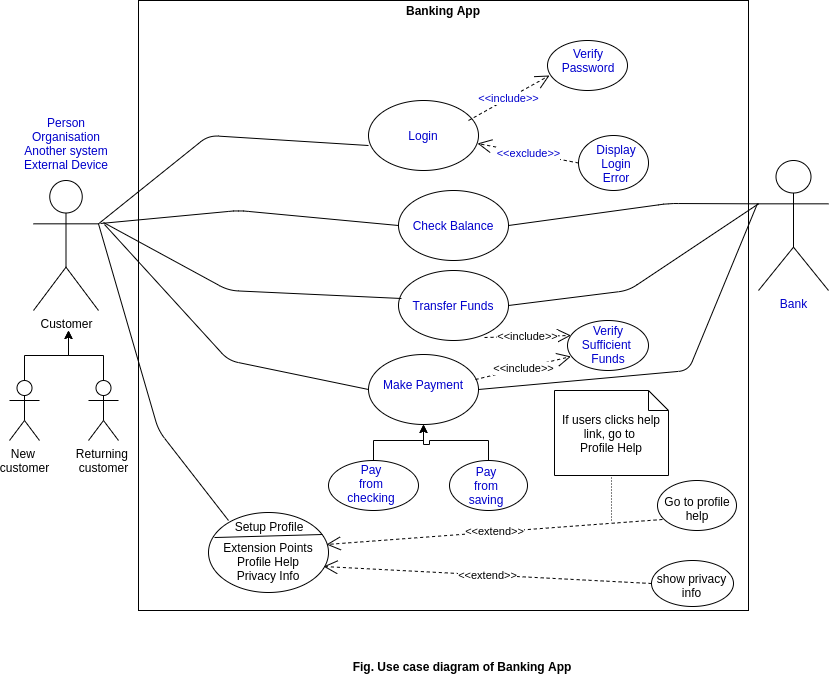

The diagram above was exported from draw.io. Its source (the exported page's mxGraphModel, read from the mxfile embedded in the PNG):
<mxGraphModel dx="868" dy="593" grid="1" gridSize="10" guides="1" tooltips="1" connect="1" arrows="1" fold="1" page="1" pageScale="1" pageWidth="850" pageHeight="1100" math="0" shadow="0">
  <root>
    <mxCell id="0" />
    <mxCell id="1" parent="0" />
    <mxCell id="EE8BDoD_uVvRygm9UteD-1" value="" style="whiteSpace=wrap;html=1;aspect=fixed;imageHeight=24;resizeHeight=1;" vertex="1" parent="1">
      <mxGeometry x="140" y="50" width="610" height="610" as="geometry" />
    </mxCell>
    <mxCell id="EE8BDoD_uVvRygm9UteD-2" value="Banking App" style="text;html=1;strokeColor=none;align=center;verticalAlign=middle;whiteSpace=wrap;rounded=0;fontStyle=1" vertex="1" parent="1">
      <mxGeometry x="400" y="50" width="90" height="20" as="geometry" />
    </mxCell>
    <mxCell id="EE8BDoD_uVvRygm9UteD-3" value="Customer" style="shape=umlActor;verticalLabelPosition=bottom;verticalAlign=top;html=1;outlineConnect=0;" vertex="1" parent="1">
      <mxGeometry x="35" y="230" width="65" height="130" as="geometry" />
    </mxCell>
    <mxCell id="EE8BDoD_uVvRygm9UteD-4" value="Person&lt;br&gt;Organisation&lt;br&gt;Another system&lt;br&gt;External Device" style="text;html=1;strokeColor=none;fillColor=none;align=center;verticalAlign=middle;whiteSpace=wrap;rounded=0;fontColor=#0000CC;" vertex="1" parent="1">
      <mxGeometry x="22.5" y="163" width="90" height="60" as="geometry" />
    </mxCell>
    <mxCell id="EE8BDoD_uVvRygm9UteD-9" value="Bank" style="shape=umlActor;verticalLabelPosition=bottom;verticalAlign=top;html=1;outlineConnect=0;fontColor=#0000CC;" vertex="1" parent="1">
      <mxGeometry x="760" y="210" width="70" height="130" as="geometry" />
    </mxCell>
    <mxCell id="EE8BDoD_uVvRygm9UteD-11" value="" style="ellipse;whiteSpace=wrap;html=1;fontColor=#0000CC;" vertex="1" parent="1">
      <mxGeometry x="370" y="150" width="110" height="70" as="geometry" />
    </mxCell>
    <mxCell id="EE8BDoD_uVvRygm9UteD-12" value="Login" style="text;html=1;strokeColor=none;fillColor=none;align=center;verticalAlign=middle;whiteSpace=wrap;rounded=0;fontColor=#0000CC;" vertex="1" parent="1">
      <mxGeometry x="380" y="170" width="90" height="30" as="geometry" />
    </mxCell>
    <mxCell id="EE8BDoD_uVvRygm9UteD-13" value="" style="ellipse;whiteSpace=wrap;html=1;fontColor=#0000CC;" vertex="1" parent="1">
      <mxGeometry x="400" y="240" width="110" height="70" as="geometry" />
    </mxCell>
    <mxCell id="EE8BDoD_uVvRygm9UteD-14" value="Check Balance" style="text;html=1;strokeColor=none;fillColor=none;align=center;verticalAlign=middle;whiteSpace=wrap;rounded=0;fontColor=#0000CC;" vertex="1" parent="1">
      <mxGeometry x="410" y="260" width="90" height="30" as="geometry" />
    </mxCell>
    <mxCell id="EE8BDoD_uVvRygm9UteD-18" value="" style="ellipse;whiteSpace=wrap;html=1;fontColor=#0000CC;" vertex="1" parent="1">
      <mxGeometry x="400" y="320" width="110" height="70" as="geometry" />
    </mxCell>
    <mxCell id="EE8BDoD_uVvRygm9UteD-16" value="Transfer Funds" style="text;html=1;strokeColor=none;fillColor=none;align=center;verticalAlign=middle;whiteSpace=wrap;rounded=0;fontColor=#0000CC;" vertex="1" parent="1">
      <mxGeometry x="410" y="340" width="90" height="30" as="geometry" />
    </mxCell>
    <mxCell id="EE8BDoD_uVvRygm9UteD-17" value="" style="ellipse;whiteSpace=wrap;html=1;fontColor=#0000CC;" vertex="1" parent="1">
      <mxGeometry x="370" y="404" width="110" height="70" as="geometry" />
    </mxCell>
    <mxCell id="EE8BDoD_uVvRygm9UteD-19" value="Make Payment" style="text;html=1;strokeColor=none;fillColor=none;align=center;verticalAlign=middle;whiteSpace=wrap;rounded=0;fontColor=#0000CC;" vertex="1" parent="1">
      <mxGeometry x="380" y="419" width="90" height="30" as="geometry" />
    </mxCell>
    <mxCell id="EE8BDoD_uVvRygm9UteD-27" value="" style="endArrow=none;html=1;fontColor=#0000CC;exitX=1;exitY=0.3333333333333333;exitDx=0;exitDy=0;exitPerimeter=0;entryX=0;entryY=0.643;entryDx=0;entryDy=0;entryPerimeter=0;" edge="1" parent="1" source="EE8BDoD_uVvRygm9UteD-3" target="EE8BDoD_uVvRygm9UteD-11">
      <mxGeometry width="50" height="50" relative="1" as="geometry">
        <mxPoint x="250" y="280" as="sourcePoint" />
        <mxPoint x="300" y="230" as="targetPoint" />
        <Array as="points">
          <mxPoint x="210" y="185" />
        </Array>
      </mxGeometry>
    </mxCell>
    <mxCell id="EE8BDoD_uVvRygm9UteD-29" value="" style="endArrow=none;html=1;fontColor=#0000CC;entryX=0;entryY=0.5;entryDx=0;entryDy=0;" edge="1" parent="1" target="EE8BDoD_uVvRygm9UteD-13">
      <mxGeometry width="50" height="50" relative="1" as="geometry">
        <mxPoint x="102" y="273" as="sourcePoint" />
        <mxPoint x="372.99" y="311.02" as="targetPoint" />
        <Array as="points">
          <mxPoint x="240" y="260" />
        </Array>
      </mxGeometry>
    </mxCell>
    <mxCell id="EE8BDoD_uVvRygm9UteD-30" value="" style="endArrow=none;html=1;fontColor=#0000CC;entryX=0.027;entryY=0.4;entryDx=0;entryDy=0;entryPerimeter=0;" edge="1" parent="1" target="EE8BDoD_uVvRygm9UteD-18">
      <mxGeometry width="50" height="50" relative="1" as="geometry">
        <mxPoint x="105" y="272" as="sourcePoint" />
        <mxPoint x="371" y="417" as="targetPoint" />
        <Array as="points">
          <mxPoint x="230" y="340" />
        </Array>
      </mxGeometry>
    </mxCell>
    <mxCell id="EE8BDoD_uVvRygm9UteD-31" value="" style="endArrow=none;html=1;fontColor=#0000CC;entryX=0;entryY=0.5;entryDx=0;entryDy=0;" edge="1" parent="1" target="EE8BDoD_uVvRygm9UteD-17">
      <mxGeometry width="50" height="50" relative="1" as="geometry">
        <mxPoint x="106" y="274" as="sourcePoint" />
        <mxPoint x="186" y="334" as="targetPoint" />
        <Array as="points">
          <mxPoint x="230" y="410" />
        </Array>
      </mxGeometry>
    </mxCell>
    <mxCell id="EE8BDoD_uVvRygm9UteD-34" value="" style="endArrow=none;html=1;fontColor=#0000CC;entryX=0;entryY=0.3333333333333333;entryDx=0;entryDy=0;entryPerimeter=0;" edge="1" parent="1" target="EE8BDoD_uVvRygm9UteD-9">
      <mxGeometry width="50" height="50" relative="1" as="geometry">
        <mxPoint x="510" y="275" as="sourcePoint" />
        <mxPoint x="590" y="200" as="targetPoint" />
        <Array as="points">
          <mxPoint x="670" y="253" />
        </Array>
      </mxGeometry>
    </mxCell>
    <mxCell id="EE8BDoD_uVvRygm9UteD-35" value="" style="endArrow=none;html=1;fontColor=#0000CC;exitX=1;exitY=0.5;exitDx=0;exitDy=0;entryX=0;entryY=0.3333333333333333;entryDx=0;entryDy=0;entryPerimeter=0;" edge="1" parent="1" source="EE8BDoD_uVvRygm9UteD-18" target="EE8BDoD_uVvRygm9UteD-9">
      <mxGeometry width="50" height="50" relative="1" as="geometry">
        <mxPoint x="610" y="400" as="sourcePoint" />
        <mxPoint x="660" y="350" as="targetPoint" />
        <Array as="points">
          <mxPoint x="630" y="340" />
        </Array>
      </mxGeometry>
    </mxCell>
    <mxCell id="EE8BDoD_uVvRygm9UteD-36" value="" style="endArrow=none;html=1;fontColor=#0000CC;exitX=1;exitY=0.5;exitDx=0;exitDy=0;" edge="1" parent="1" source="EE8BDoD_uVvRygm9UteD-17">
      <mxGeometry width="50" height="50" relative="1" as="geometry">
        <mxPoint x="479" y="548" as="sourcePoint" />
        <mxPoint x="759" y="253" as="targetPoint" />
        <Array as="points">
          <mxPoint x="690" y="420" />
        </Array>
      </mxGeometry>
    </mxCell>
    <mxCell id="EE8BDoD_uVvRygm9UteD-37" value="" style="ellipse;whiteSpace=wrap;html=1;fontColor=#0000CC;fillColor=none;" vertex="1" parent="1">
      <mxGeometry x="549" y="90" width="80" height="50" as="geometry" />
    </mxCell>
    <mxCell id="EE8BDoD_uVvRygm9UteD-38" value="" style="ellipse;whiteSpace=wrap;html=1;fontColor=#0000CC;fillColor=none;" vertex="1" parent="1">
      <mxGeometry x="580" y="185" width="70" height="55" as="geometry" />
    </mxCell>
    <mxCell id="EE8BDoD_uVvRygm9UteD-39" value="Verify Password" style="text;html=1;strokeColor=none;fillColor=none;align=center;verticalAlign=middle;whiteSpace=wrap;rounded=0;fontColor=#0000CC;" vertex="1" parent="1">
      <mxGeometry x="570" y="100" width="40" height="20" as="geometry" />
    </mxCell>
    <mxCell id="EE8BDoD_uVvRygm9UteD-40" value="Display Login Error" style="text;html=1;strokeColor=none;fillColor=none;align=center;verticalAlign=middle;whiteSpace=wrap;rounded=0;fontColor=#0000CC;" vertex="1" parent="1">
      <mxGeometry x="598" y="203" width="40" height="20" as="geometry" />
    </mxCell>
    <mxCell id="EE8BDoD_uVvRygm9UteD-41" value="" style="ellipse;whiteSpace=wrap;html=1;fontColor=#0000CC;fillColor=none;" vertex="1" parent="1">
      <mxGeometry x="569" y="370" width="81" height="50" as="geometry" />
    </mxCell>
    <mxCell id="EE8BDoD_uVvRygm9UteD-42" value="Verify Sufficient&amp;nbsp;&lt;br&gt;Funds" style="text;html=1;strokeColor=none;fillColor=none;align=center;verticalAlign=middle;whiteSpace=wrap;rounded=0;fontColor=#0000CC;" vertex="1" parent="1">
      <mxGeometry x="590" y="384" width="40" height="20" as="geometry" />
    </mxCell>
    <mxCell id="EE8BDoD_uVvRygm9UteD-67" style="edgeStyle=orthogonalEdgeStyle;rounded=0;orthogonalLoop=1;jettySize=auto;html=1;exitX=0.5;exitY=0;exitDx=0;exitDy=0;entryX=0.5;entryY=1;entryDx=0;entryDy=0;fontColor=#000000;" edge="1" parent="1" source="EE8BDoD_uVvRygm9UteD-43" target="EE8BDoD_uVvRygm9UteD-17">
      <mxGeometry relative="1" as="geometry" />
    </mxCell>
    <mxCell id="EE8BDoD_uVvRygm9UteD-43" value="" style="ellipse;whiteSpace=wrap;html=1;fontColor=#0000CC;fillColor=none;" vertex="1" parent="1">
      <mxGeometry x="330" y="510" width="90" height="50" as="geometry" />
    </mxCell>
    <mxCell id="EE8BDoD_uVvRygm9UteD-44" value="Pay from checking" style="text;html=1;strokeColor=none;fillColor=none;align=center;verticalAlign=middle;whiteSpace=wrap;rounded=0;fontColor=#0000CC;" vertex="1" parent="1">
      <mxGeometry x="353" y="523" width="40" height="20" as="geometry" />
    </mxCell>
    <mxCell id="EE8BDoD_uVvRygm9UteD-76" style="edgeStyle=orthogonalEdgeStyle;rounded=0;orthogonalLoop=1;jettySize=auto;html=1;exitX=0.5;exitY=0;exitDx=0;exitDy=0;fontColor=#000000;" edge="1" parent="1" source="EE8BDoD_uVvRygm9UteD-46" target="EE8BDoD_uVvRygm9UteD-17">
      <mxGeometry relative="1" as="geometry" />
    </mxCell>
    <mxCell id="EE8BDoD_uVvRygm9UteD-46" value="" style="ellipse;whiteSpace=wrap;html=1;fontColor=#0000CC;fillColor=none;" vertex="1" parent="1">
      <mxGeometry x="451" y="510" width="78" height="50" as="geometry" />
    </mxCell>
    <mxCell id="EE8BDoD_uVvRygm9UteD-50" value="Pay from saving" style="text;html=1;strokeColor=none;fillColor=none;align=center;verticalAlign=middle;whiteSpace=wrap;rounded=0;fontColor=#0000CC;" vertex="1" parent="1">
      <mxGeometry x="468" y="525" width="40" height="20" as="geometry" />
    </mxCell>
    <mxCell id="EE8BDoD_uVvRygm9UteD-54" value="&amp;lt;&amp;lt;include&amp;gt;&amp;gt;" style="endArrow=open;endSize=12;dashed=1;html=1;fontColor=#0000CC;entryX=0.025;entryY=0.7;entryDx=0;entryDy=0;entryPerimeter=0;exitX=1;exitY=0;exitDx=0;exitDy=0;" edge="1" parent="1" source="EE8BDoD_uVvRygm9UteD-12" target="EE8BDoD_uVvRygm9UteD-37">
      <mxGeometry width="160" relative="1" as="geometry">
        <mxPoint x="480" y="150" as="sourcePoint" />
        <mxPoint x="640" y="150" as="targetPoint" />
      </mxGeometry>
    </mxCell>
    <mxCell id="EE8BDoD_uVvRygm9UteD-61" value="&amp;lt;&amp;lt;exclude&amp;gt;&amp;gt;" style="endArrow=open;endSize=12;dashed=1;html=1;fontColor=#0000CC;exitX=0;exitY=0.5;exitDx=0;exitDy=0;entryX=0.991;entryY=0.614;entryDx=0;entryDy=0;entryPerimeter=0;" edge="1" parent="1" source="EE8BDoD_uVvRygm9UteD-38" target="EE8BDoD_uVvRygm9UteD-11">
      <mxGeometry width="160" relative="1" as="geometry">
        <mxPoint x="480" y="190" as="sourcePoint" />
        <mxPoint x="640" y="190" as="targetPoint" />
      </mxGeometry>
    </mxCell>
    <mxCell id="EE8BDoD_uVvRygm9UteD-62" value="Fig. Use case diagram of Banking App" style="text;html=1;strokeColor=none;fillColor=none;align=center;verticalAlign=middle;whiteSpace=wrap;rounded=0;fontStyle=1" vertex="1" parent="1">
      <mxGeometry x="339" y="691" width="250" height="50" as="geometry" />
    </mxCell>
    <mxCell id="EE8BDoD_uVvRygm9UteD-65" value="&amp;lt;&amp;lt;include&amp;gt;&amp;gt;" style="endArrow=open;endSize=12;dashed=1;html=1;fontColor=#000000;entryX=0.043;entryY=0.3;entryDx=0;entryDy=0;exitX=0.782;exitY=0.957;exitDx=0;exitDy=0;exitPerimeter=0;entryPerimeter=0;" edge="1" parent="1" source="EE8BDoD_uVvRygm9UteD-18" target="EE8BDoD_uVvRygm9UteD-41">
      <mxGeometry width="160" relative="1" as="geometry">
        <mxPoint x="480" y="430" as="sourcePoint" />
        <mxPoint x="640" y="430" as="targetPoint" />
      </mxGeometry>
    </mxCell>
    <mxCell id="EE8BDoD_uVvRygm9UteD-66" value="&amp;lt;&amp;lt;include&amp;gt;&amp;gt;" style="endArrow=open;endSize=12;dashed=1;html=1;fontColor=#000000;exitX=0.973;exitY=0.357;exitDx=0;exitDy=0;exitPerimeter=0;entryX=0.043;entryY=0.72;entryDx=0;entryDy=0;entryPerimeter=0;" edge="1" parent="1" source="EE8BDoD_uVvRygm9UteD-17" target="EE8BDoD_uVvRygm9UteD-41">
      <mxGeometry width="160" relative="1" as="geometry">
        <mxPoint x="480" y="500" as="sourcePoint" />
        <mxPoint x="640" y="500" as="targetPoint" />
      </mxGeometry>
    </mxCell>
    <mxCell id="EE8BDoD_uVvRygm9UteD-71" style="edgeStyle=orthogonalEdgeStyle;rounded=0;orthogonalLoop=1;jettySize=auto;html=1;exitX=0.5;exitY=0;exitDx=0;exitDy=0;exitPerimeter=0;fontColor=#000000;" edge="1" parent="1" source="EE8BDoD_uVvRygm9UteD-69">
      <mxGeometry relative="1" as="geometry">
        <mxPoint x="70" y="380" as="targetPoint" />
      </mxGeometry>
    </mxCell>
    <mxCell id="EE8BDoD_uVvRygm9UteD-69" value="New &lt;br&gt;customer" style="shape=umlActor;verticalLabelPosition=bottom;verticalAlign=top;html=1;outlineConnect=0;fontColor=#000000;fillColor=none;" vertex="1" parent="1">
      <mxGeometry x="11" y="430" width="30" height="60" as="geometry" />
    </mxCell>
    <mxCell id="EE8BDoD_uVvRygm9UteD-72" style="edgeStyle=orthogonalEdgeStyle;rounded=0;orthogonalLoop=1;jettySize=auto;html=1;exitX=0.5;exitY=0;exitDx=0;exitDy=0;exitPerimeter=0;fontColor=#000000;" edge="1" parent="1" source="EE8BDoD_uVvRygm9UteD-70">
      <mxGeometry relative="1" as="geometry">
        <mxPoint x="70" y="380" as="targetPoint" />
      </mxGeometry>
    </mxCell>
    <mxCell id="EE8BDoD_uVvRygm9UteD-70" value="Returning&amp;nbsp;&lt;br&gt;customer" style="shape=umlActor;verticalLabelPosition=bottom;verticalAlign=top;html=1;outlineConnect=0;fontColor=#000000;fillColor=none;" vertex="1" parent="1">
      <mxGeometry x="90" y="430" width="30" height="60" as="geometry" />
    </mxCell>
    <mxCell id="EE8BDoD_uVvRygm9UteD-78" value="" style="ellipse;whiteSpace=wrap;html=1;fontColor=#000000;fillColor=none;" vertex="1" parent="1">
      <mxGeometry x="210" y="562" width="120" height="80" as="geometry" />
    </mxCell>
    <mxCell id="EE8BDoD_uVvRygm9UteD-79" value="Setup Profile" style="text;html=1;strokeColor=none;fillColor=none;align=center;verticalAlign=middle;whiteSpace=wrap;rounded=0;fontColor=#000000;" vertex="1" parent="1">
      <mxGeometry x="226" y="561" width="90" height="30" as="geometry" />
    </mxCell>
    <mxCell id="EE8BDoD_uVvRygm9UteD-80" value="" style="endArrow=none;html=1;fontColor=#000000;exitX=0.05;exitY=0.313;exitDx=0;exitDy=0;entryX=0.95;entryY=0.275;entryDx=0;entryDy=0;entryPerimeter=0;exitPerimeter=0;" edge="1" parent="1" source="EE8BDoD_uVvRygm9UteD-78" target="EE8BDoD_uVvRygm9UteD-78">
      <mxGeometry width="50" height="50" relative="1" as="geometry">
        <mxPoint x="220" y="660" as="sourcePoint" />
        <mxPoint x="300" y="600" as="targetPoint" />
      </mxGeometry>
    </mxCell>
    <mxCell id="EE8BDoD_uVvRygm9UteD-81" value="Extension Points Profile Help&lt;br&gt;Privacy Info" style="text;html=1;strokeColor=none;fillColor=none;align=center;verticalAlign=middle;whiteSpace=wrap;rounded=0;fontColor=#000000;" vertex="1" parent="1">
      <mxGeometry x="215" y="606" width="110" height="10" as="geometry" />
    </mxCell>
    <mxCell id="EE8BDoD_uVvRygm9UteD-82" value="" style="endArrow=none;html=1;fontColor=#000000;entryX=1;entryY=0.3333333333333333;entryDx=0;entryDy=0;entryPerimeter=0;" edge="1" parent="1" target="EE8BDoD_uVvRygm9UteD-3">
      <mxGeometry width="50" height="50" relative="1" as="geometry">
        <mxPoint x="230" y="570" as="sourcePoint" />
        <mxPoint x="220" y="490" as="targetPoint" />
        <Array as="points">
          <mxPoint x="160" y="480" />
        </Array>
      </mxGeometry>
    </mxCell>
    <mxCell id="EE8BDoD_uVvRygm9UteD-83" value="" style="ellipse;whiteSpace=wrap;html=1;fontColor=#000000;fillColor=none;" vertex="1" parent="1">
      <mxGeometry x="659" y="530" width="79" height="50" as="geometry" />
    </mxCell>
    <mxCell id="EE8BDoD_uVvRygm9UteD-84" value="" style="ellipse;whiteSpace=wrap;html=1;fontColor=#000000;fillColor=none;" vertex="1" parent="1">
      <mxGeometry x="653" y="610" width="82" height="46" as="geometry" />
    </mxCell>
    <mxCell id="EE8BDoD_uVvRygm9UteD-85" value="Go to profile help" style="text;html=1;strokeColor=none;fillColor=none;align=center;verticalAlign=middle;whiteSpace=wrap;rounded=0;fontColor=#000000;" vertex="1" parent="1">
      <mxGeometry x="654" y="550" width="90" height="15" as="geometry" />
    </mxCell>
    <mxCell id="EE8BDoD_uVvRygm9UteD-86" value="show privacy info" style="text;html=1;strokeColor=none;fillColor=none;align=center;verticalAlign=middle;whiteSpace=wrap;rounded=0;fontColor=#000000;" vertex="1" parent="1">
      <mxGeometry x="657.25" y="627.25" width="72.5" height="14.5" as="geometry" />
    </mxCell>
    <mxCell id="EE8BDoD_uVvRygm9UteD-89" value="&amp;lt;&amp;lt;extend&amp;gt;&amp;gt;" style="endArrow=open;endSize=12;dashed=1;html=1;fontColor=#000000;entryX=0.983;entryY=0.4;entryDx=0;entryDy=0;entryPerimeter=0;exitX=0.063;exitY=0.78;exitDx=0;exitDy=0;exitPerimeter=0;" edge="1" parent="1" source="EE8BDoD_uVvRygm9UteD-83" target="EE8BDoD_uVvRygm9UteD-78">
      <mxGeometry width="160" relative="1" as="geometry">
        <mxPoint x="430" y="600" as="sourcePoint" />
        <mxPoint x="590" y="600" as="targetPoint" />
      </mxGeometry>
    </mxCell>
    <mxCell id="EE8BDoD_uVvRygm9UteD-90" value="&amp;lt;&amp;lt;extend&amp;gt;&amp;gt;" style="endArrow=open;endSize=12;dashed=1;html=1;fontColor=#000000;entryX=1;entryY=1;entryDx=0;entryDy=0;exitX=0;exitY=0.5;exitDx=0;exitDy=0;" edge="1" parent="1" source="EE8BDoD_uVvRygm9UteD-84" target="EE8BDoD_uVvRygm9UteD-81">
      <mxGeometry width="160" relative="1" as="geometry">
        <mxPoint x="410" y="610" as="sourcePoint" />
        <mxPoint x="570" y="610" as="targetPoint" />
      </mxGeometry>
    </mxCell>
    <mxCell id="EE8BDoD_uVvRygm9UteD-92" value="If users clicks help link, go to&amp;nbsp;&lt;br&gt;Profile Help" style="shape=note;size=20;whiteSpace=wrap;html=1;fontColor=#000000;fillColor=none;" vertex="1" parent="1">
      <mxGeometry x="556" y="440" width="114" height="85" as="geometry" />
    </mxCell>
    <mxCell id="EE8BDoD_uVvRygm9UteD-98" value="" style="endArrow=none;html=1;rounded=0;dashed=1;dashPattern=1 2;fontColor=#000000;entryX=0.5;entryY=1;entryDx=0;entryDy=0;entryPerimeter=0;" edge="1" parent="1" target="EE8BDoD_uVvRygm9UteD-92">
      <mxGeometry relative="1" as="geometry">
        <mxPoint x="613" y="570" as="sourcePoint" />
        <mxPoint x="720" y="540" as="targetPoint" />
      </mxGeometry>
    </mxCell>
  </root>
</mxGraphModel>